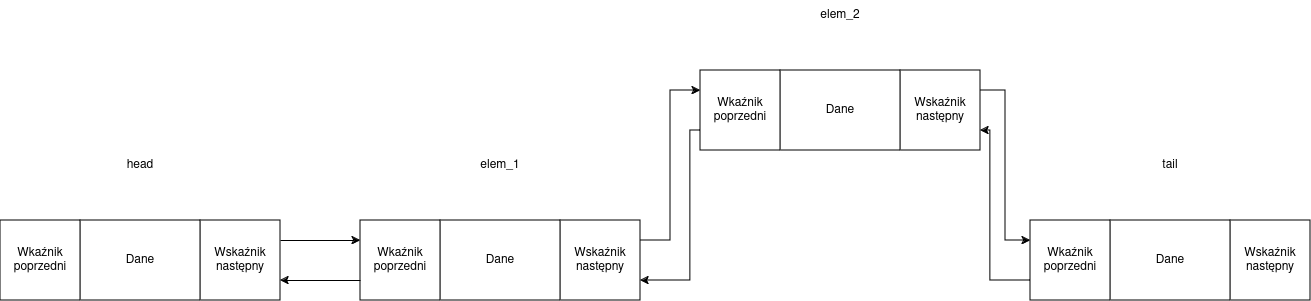

The diagram above was exported from draw.io. Its source (the exported page's mxGraphModel, read from the mxfile embedded in the PNG):
<mxGraphModel dx="2249" dy="1143" grid="1" gridSize="10" guides="1" tooltips="1" connect="1" arrows="1" fold="1" page="1" pageScale="1" pageWidth="850" pageHeight="1100" math="0" shadow="0">
  <root>
    <mxCell id="0" />
    <mxCell id="1" parent="0" />
    <mxCell id="P8TRVerwQMXLAnW6AAu6-1" value="" style="group" vertex="1" connectable="0" parent="1">
      <mxGeometry x="280" y="620" width="280" height="80" as="geometry" />
    </mxCell>
    <mxCell id="P8TRVerwQMXLAnW6AAu6-3" value="Wskaźnik następny" style="whiteSpace=wrap;html=1;aspect=fixed;" vertex="1" parent="P8TRVerwQMXLAnW6AAu6-1">
      <mxGeometry x="200" width="80" height="80" as="geometry" />
    </mxCell>
    <mxCell id="P8TRVerwQMXLAnW6AAu6-4" value="Dane" style="rounded=0;whiteSpace=wrap;html=1;" vertex="1" parent="P8TRVerwQMXLAnW6AAu6-1">
      <mxGeometry x="80" width="120" height="80" as="geometry" />
    </mxCell>
    <mxCell id="P8TRVerwQMXLAnW6AAu6-5" value="Wkaźnik poprzedni" style="whiteSpace=wrap;html=1;aspect=fixed;" vertex="1" parent="P8TRVerwQMXLAnW6AAu6-1">
      <mxGeometry width="80" height="80" as="geometry" />
    </mxCell>
    <mxCell id="P8TRVerwQMXLAnW6AAu6-6" value="&lt;div&gt;elem_1&lt;/div&gt;" style="text;html=1;align=center;verticalAlign=middle;whiteSpace=wrap;rounded=0;" vertex="1" parent="P8TRVerwQMXLAnW6AAu6-1">
      <mxGeometry x="110" y="-70" width="60" height="30" as="geometry" />
    </mxCell>
    <mxCell id="P8TRVerwQMXLAnW6AAu6-7" value="" style="group" vertex="1" connectable="0" parent="1">
      <mxGeometry x="950" y="620" width="280" height="80" as="geometry" />
    </mxCell>
    <mxCell id="P8TRVerwQMXLAnW6AAu6-8" value="Wskaźnik następny" style="whiteSpace=wrap;html=1;aspect=fixed;" vertex="1" parent="P8TRVerwQMXLAnW6AAu6-7">
      <mxGeometry x="200" width="80" height="80" as="geometry" />
    </mxCell>
    <mxCell id="P8TRVerwQMXLAnW6AAu6-9" value="Dane" style="rounded=0;whiteSpace=wrap;html=1;" vertex="1" parent="P8TRVerwQMXLAnW6AAu6-7">
      <mxGeometry x="80" width="120" height="80" as="geometry" />
    </mxCell>
    <mxCell id="P8TRVerwQMXLAnW6AAu6-11" value="Wkaźnik poprzedni" style="whiteSpace=wrap;html=1;aspect=fixed;" vertex="1" parent="P8TRVerwQMXLAnW6AAu6-7">
      <mxGeometry width="80" height="80" as="geometry" />
    </mxCell>
    <mxCell id="P8TRVerwQMXLAnW6AAu6-12" value="&lt;div&gt;tail&lt;/div&gt;" style="text;html=1;align=center;verticalAlign=middle;whiteSpace=wrap;rounded=0;" vertex="1" parent="P8TRVerwQMXLAnW6AAu6-7">
      <mxGeometry x="110" y="-70" width="60" height="30" as="geometry" />
    </mxCell>
    <mxCell id="P8TRVerwQMXLAnW6AAu6-13" value="" style="group" vertex="1" connectable="0" parent="1">
      <mxGeometry x="-80" y="620" width="280" height="80" as="geometry" />
    </mxCell>
    <mxCell id="P8TRVerwQMXLAnW6AAu6-14" value="Wskaźnik następny" style="whiteSpace=wrap;html=1;aspect=fixed;" vertex="1" parent="P8TRVerwQMXLAnW6AAu6-13">
      <mxGeometry x="200" width="80" height="80" as="geometry" />
    </mxCell>
    <mxCell id="P8TRVerwQMXLAnW6AAu6-15" value="Dane" style="rounded=0;whiteSpace=wrap;html=1;" vertex="1" parent="P8TRVerwQMXLAnW6AAu6-13">
      <mxGeometry x="80" width="120" height="80" as="geometry" />
    </mxCell>
    <mxCell id="P8TRVerwQMXLAnW6AAu6-16" value="Wkaźnik poprzedni" style="whiteSpace=wrap;html=1;aspect=fixed;" vertex="1" parent="P8TRVerwQMXLAnW6AAu6-13">
      <mxGeometry width="80" height="80" as="geometry" />
    </mxCell>
    <mxCell id="P8TRVerwQMXLAnW6AAu6-17" style="edgeStyle=orthogonalEdgeStyle;rounded=0;orthogonalLoop=1;jettySize=auto;html=1;exitX=1;exitY=0.25;exitDx=0;exitDy=0;entryX=0;entryY=0.25;entryDx=0;entryDy=0;" edge="1" parent="1" source="P8TRVerwQMXLAnW6AAu6-14" target="P8TRVerwQMXLAnW6AAu6-5">
      <mxGeometry relative="1" as="geometry" />
    </mxCell>
    <mxCell id="P8TRVerwQMXLAnW6AAu6-18" style="edgeStyle=orthogonalEdgeStyle;rounded=0;orthogonalLoop=1;jettySize=auto;html=1;exitX=0;exitY=0.75;exitDx=0;exitDy=0;entryX=1;entryY=0.75;entryDx=0;entryDy=0;" edge="1" parent="1" source="P8TRVerwQMXLAnW6AAu6-5" target="P8TRVerwQMXLAnW6AAu6-14">
      <mxGeometry relative="1" as="geometry" />
    </mxCell>
    <mxCell id="P8TRVerwQMXLAnW6AAu6-19" value="&lt;div&gt;head&lt;/div&gt;" style="text;html=1;align=center;verticalAlign=middle;whiteSpace=wrap;rounded=0;" vertex="1" parent="1">
      <mxGeometry x="30" y="550" width="60" height="30" as="geometry" />
    </mxCell>
    <mxCell id="P8TRVerwQMXLAnW6AAu6-20" value="" style="group" vertex="1" connectable="0" parent="1">
      <mxGeometry x="620" y="470" width="280" height="80" as="geometry" />
    </mxCell>
    <mxCell id="P8TRVerwQMXLAnW6AAu6-22" value="Wskaźnik następny" style="whiteSpace=wrap;html=1;aspect=fixed;" vertex="1" parent="P8TRVerwQMXLAnW6AAu6-20">
      <mxGeometry x="200" width="80" height="80" as="geometry" />
    </mxCell>
    <mxCell id="P8TRVerwQMXLAnW6AAu6-23" value="Dane" style="rounded=0;whiteSpace=wrap;html=1;" vertex="1" parent="P8TRVerwQMXLAnW6AAu6-20">
      <mxGeometry x="80" width="120" height="80" as="geometry" />
    </mxCell>
    <mxCell id="P8TRVerwQMXLAnW6AAu6-24" value="Wkaźnik poprzedni" style="whiteSpace=wrap;html=1;aspect=fixed;" vertex="1" parent="P8TRVerwQMXLAnW6AAu6-20">
      <mxGeometry width="80" height="80" as="geometry" />
    </mxCell>
    <mxCell id="P8TRVerwQMXLAnW6AAu6-25" value="&lt;div&gt;elem_2&lt;/div&gt;" style="text;html=1;align=center;verticalAlign=middle;whiteSpace=wrap;rounded=0;" vertex="1" parent="P8TRVerwQMXLAnW6AAu6-20">
      <mxGeometry x="110" y="-70" width="60" height="30" as="geometry" />
    </mxCell>
    <mxCell id="P8TRVerwQMXLAnW6AAu6-35" style="edgeStyle=orthogonalEdgeStyle;rounded=0;orthogonalLoop=1;jettySize=auto;html=1;exitX=1;exitY=0.25;exitDx=0;exitDy=0;entryX=0;entryY=0.25;entryDx=0;entryDy=0;" edge="1" parent="1" source="P8TRVerwQMXLAnW6AAu6-3" target="P8TRVerwQMXLAnW6AAu6-24">
      <mxGeometry relative="1" as="geometry" />
    </mxCell>
    <mxCell id="P8TRVerwQMXLAnW6AAu6-36" style="edgeStyle=orthogonalEdgeStyle;rounded=0;orthogonalLoop=1;jettySize=auto;html=1;exitX=0;exitY=0.75;exitDx=0;exitDy=0;entryX=1;entryY=0.75;entryDx=0;entryDy=0;" edge="1" parent="1" source="P8TRVerwQMXLAnW6AAu6-24" target="P8TRVerwQMXLAnW6AAu6-3">
      <mxGeometry relative="1" as="geometry">
        <Array as="points">
          <mxPoint x="610" y="530" />
          <mxPoint x="610" y="680" />
        </Array>
      </mxGeometry>
    </mxCell>
    <mxCell id="P8TRVerwQMXLAnW6AAu6-37" style="edgeStyle=orthogonalEdgeStyle;rounded=0;orthogonalLoop=1;jettySize=auto;html=1;exitX=1;exitY=0.25;exitDx=0;exitDy=0;entryX=0;entryY=0.25;entryDx=0;entryDy=0;" edge="1" parent="1" source="P8TRVerwQMXLAnW6AAu6-22" target="P8TRVerwQMXLAnW6AAu6-11">
      <mxGeometry relative="1" as="geometry" />
    </mxCell>
    <mxCell id="P8TRVerwQMXLAnW6AAu6-40" style="edgeStyle=orthogonalEdgeStyle;rounded=0;orthogonalLoop=1;jettySize=auto;html=1;exitX=0;exitY=0.75;exitDx=0;exitDy=0;entryX=1;entryY=0.75;entryDx=0;entryDy=0;" edge="1" parent="1" source="P8TRVerwQMXLAnW6AAu6-11" target="P8TRVerwQMXLAnW6AAu6-22">
      <mxGeometry relative="1" as="geometry">
        <Array as="points">
          <mxPoint x="910" y="680" />
          <mxPoint x="910" y="530" />
        </Array>
      </mxGeometry>
    </mxCell>
  </root>
</mxGraphModel>